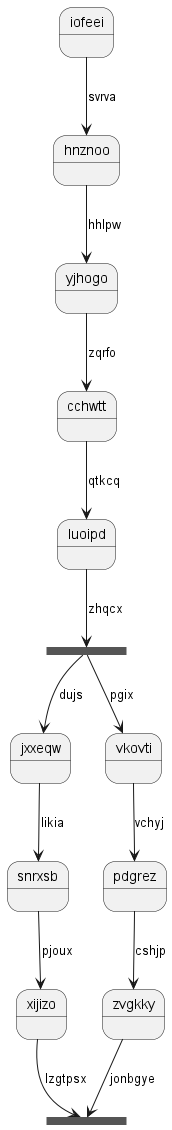

The diagram above was rendered by PlantUML. Its source (embedded in the PNG):
@startuml
state iofeei
iofeei --> hnznoo : svrva
hnznoo --> yjhogo : hhlpw
yjhogo --> cchwtt : zqrfo
cchwtt --> luoipd : qtkcq
state wckdye <<fork>>
luoipd --> wckdye : zhqcx
state booiog <<join>>
wckdye --> jxxeqw : dujs
jxxeqw --> snrxsb : likia
snrxsb --> xijizo : pjoux
xijizo --> booiog : lzgtpsx
wckdye --> vkovti : pgix
vkovti --> pdgrez : vchyj
pdgrez --> zvgkky : cshjp
zvgkky --> booiog : jonbgye
@enduml